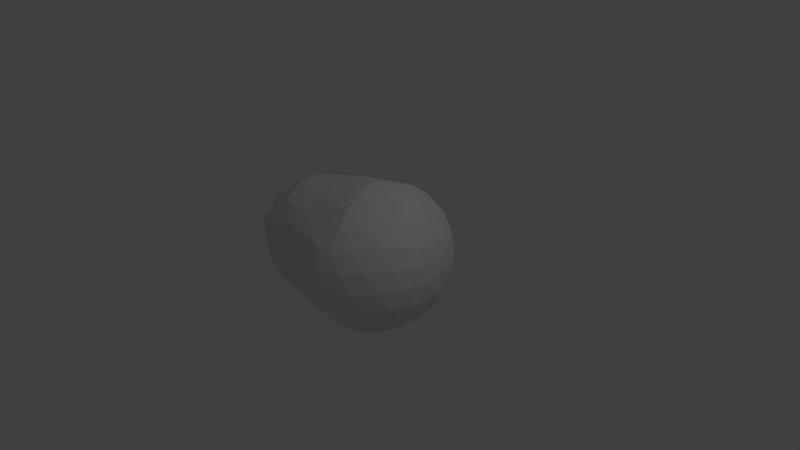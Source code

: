 # Source: asteroid.blend  (saved by Blender 2.69.0; exported with 4.5.12 LTS)
import bpy
from mathutils import Matrix  # noqa: F401  (used for matrix-valued properties, if any)

bpy.ops.wm.read_factory_settings(use_empty=True)
scene = bpy.context.scene
scene.name = 'Scene'

# ---- collections
col_collection_1 = bpy.data.collections.new('Collection 1'); scene.collection.children.link(col_collection_1)

# ---- world
world_world = bpy.data.worlds.new('World'); scene.world = world_world
world_world.color = (0.05088, 0.05088, 0.05088)
world_world.use_sun_shadow = False
world_world.sun_shadow_jitter_overblur = 0.0
world_world.cycles.sampling_method = 'MANUAL'
world_world.cycles.sample_map_resolution = 256

# ---- cameras
cam_camera = bpy.data.cameras.new('Camera')
cam_camera.clip_end = 100.0
cam_camera.lens = 35.0
cam_camera.sensor_width = 32.0
cam_camera.sensor_height = 18.0
cam_camera.ortho_scale = 7.314
cam_camera.dof.focus_distance = 0.0
cam_camera.dof.aperture_fstop = 128.0

# ---- lights
light_lamp = bpy.data.lights.new('Lamp', 'POINT')
light_lamp.transmission_factor = 0.0
light_lamp.cutoff_distance = 30.0
light_lamp.energy = 100.0
light_lamp.shadow_buffer_clip_start = 1.001
light_lamp.shadow_soft_size = 0.1
light_lamp.shadow_maximum_resolution = 0.006
light_lamp.use_absolute_resolution = True
light_lamp.cycles.use_multiple_importance_sampling = False

# ---- meshes
me_icosphere = bpy.data.meshes.new('Icosphere')
me_icosphere.from_pydata([(0.0, 3.939e-09, -0.868), (0.7236, -0.5747, -0.4472), (-0.958, -0.8094, -0.3938), (-1.576, -0.001589, -0.3938), (-0.7328, 0.8063, -0.3938), (0.7236, 0.5747, -0.4472), (0.2764, -0.9298, 0.4472), (-1.405, -0.5009, 0.3922), (-1.405, 0.4977, 0.3922), (0.2764, 0.9298, 0.4472), (0.8944, 3.939e-09, 0.4472), (0.0, 3.939e-09, 1.0), (-0.6893, -0.6821, -0.5786), (-0.6189, -0.4764, -0.7483), (-0.5341, -0.2284, -0.8514), (0.2032, -0.1614, -0.8359), (0.4253, -0.3378, -0.8507), (0.6095, -0.4841, -0.6575), (0.5319, -0.7452, -0.5023), (0.2629, -0.8843, -0.5257), (-0.4861, -0.8223, -0.4422), (0.8127, 0.3227, -0.5023), (0.8506, 3.939e-09, -0.5257), (0.8127, -0.3227, -0.5023), (0.2032, 0.1614, -0.9679), (0.4253, 0.3378, -0.8507), (0.6095, 0.4841, -0.6575), (-1.435, -0.001589, -0.5786), (-1.207, -0.001589, -0.7483), (-0.7076, -0.001589, -0.8514), (-1.166, -0.6821, -0.4422), (-1.37, -0.4764, -0.4628), (-1.618, -0.2284, -0.4422), (-0.6893, 0.6789, -0.5786), (-0.6189, 0.4732, -0.7483), (-0.5341, 0.2252, -0.8514), (-1.513, 0.2252, -0.4422), (-1.37, 0.4732, -0.4631), (-0.9404, 0.6789, -0.4422), (-0.02964, 0.9446, -0.5023), (0.2629, 0.8843, -0.5257), (0.5319, 0.7452, -0.5023), (0.9566, -0.1614, 0.2511), (0.9511, -0.3378, -1.752e-08), (0.8607, -0.4841, -0.2512), (0.8607, 0.4841, -0.2512), (0.9511, 0.3378, 1.752e-08), (0.9566, 0.1614, 0.2511), (0.1552, -1.044, 0.2512), (0.0, -1.093, -1.752e-08), (-0.6117, -0.9089, -0.2215), (0.6872, -0.7452, -0.2512), (0.5878, -0.8843, 1.752e-08), (0.436, -0.9446, 0.2512), (-1.647, -0.4222, 0.2199), (-1.738, -0.2951, -0.0007893), (-1.743, -0.1418, -0.2215), (-1.118, -0.8223, -0.2215), (-1.269, -0.7699, -0.0007893), (-1.474, -0.649, 0.2199), (-1.369, 0.5895, 0.2199), (-1.269, 0.7104, -0.0007893), (-0.8925, 0.8191, -0.2215), (-1.743, 0.1386, -0.2215), (-1.633, 0.2919, -0.0007893), (-1.542, 0.419, 0.2199), (0.436, 0.9446, 0.2512), (0.5878, 0.8843, -1.752e-08), (0.6872, 0.7452, -0.2512), (-0.6117, 0.9058, -0.2215), (0.0, 1.093, 1.752e-08), (0.1552, 1.044, 0.2512), (0.8311, -0.2611, 0.5023), (0.6882, -0.5465, 0.5257), (0.484, -0.7833, 0.5023), (0.02964, -0.9446, 0.5023), (-0.7193, -0.7699, 0.4612), (-1.214, -0.649, 0.4406), (-1.599, -0.282, 0.4406), (-1.532, -0.001589, 0.4612), (-1.494, 0.2788, 0.4406), (-0.9884, 0.6458, 0.4406), (-0.7193, 0.7667, 0.4612), (0.02964, 0.9446, 0.5023), (0.484, 0.7833, 0.5023), (0.6882, 0.5465, 0.5257), (0.8311, 0.2611, 0.5023), (0.07761, -0.2611, 0.9679), (0.1625, -0.5465, 0.8507), (0.2328, -0.7833, 0.6575), (0.7534, 3.939e-09, 0.6575), (0.5257, 3.939e-09, 0.8507), (0.2511, 3.939e-09, 0.9679), (-0.6596, -0.1418, 0.8498), (-1.107, -0.295, 0.7464), (-1.291, -0.4222, 0.5198), (-0.6596, 0.1386, 0.8498), (-0.8818, 0.2919, 0.7467), (-1.291, 0.419, 0.577), (0.07761, 0.2611, 0.9679), (0.1625, 0.5465, 0.8507), (0.2328, 0.7833, 0.6575), (0.05279, -0.7523, -0.5916), (0.1382, -0.4649, -0.7624), (0.3618, -0.6425, -0.7236), (0.6708, 0.1776, -0.7236), (0.6708, -0.1776, -0.7236), (0.4472, -8.027e-07, -0.8944), (-1.32, -0.2512, -0.6367), (-0.8183, -0.2512, -0.7868), (-1.129, -0.5009, -0.6367), (-0.9037, 0.4977, -0.6367), (-0.8183, 0.248, -0.7868), (-1.32, 0.248, -0.637), (0.3618, 0.6425, -0.7236), (0.1382, 0.4649, -0.7624), (0.05279, 0.7523, -0.7236), (1.0, 3.939e-09, 0.0), (0.9472, -0.1776, -0.2764), (0.9472, 0.1776, -0.2764), (0.309, -1.04, 2.842e-14), (0.1382, -1.04, -0.2764), (0.4472, -0.9298, -0.2764), (-1.596, -0.5598, -0.0007893), (-1.648, -0.4055, -0.2437), (-1.352, -0.6551, -0.2437), (-1.491, 0.5566, -0.0007893), (-1.352, 0.652, -0.2437), (-1.543, 0.4023, -0.2437), (0.309, 1.04, -2.665e-14), (0.4472, 0.9298, -0.2764), (0.1382, 1.04, -0.2764), (0.6708, -0.7523, 0.2764), (0.809, -0.6425, -1.902e-06), (0.8618, -0.4649, 0.2764), (-1.129, -0.8094, 0.2421), (-0.9907, -0.9048, -0.00079), (-0.5947, -0.9048, 0.2421), (-1.629, 0.1527, 0.2421), (-1.787, -0.001589, -0.0007888), (-1.734, -0.1559, 0.2421), (-0.5947, 0.832, 0.2421), (-0.7655, 0.832, -0.0007897), (-0.9037, 0.7367, 0.2421), (0.8618, 0.4649, 0.2764), (0.809, 0.6425, 0.0), (0.6708, 0.7523, 0.2764), (0.3618, -0.2873, 0.8944), (0.4472, -0.5747, 0.7236), (0.6382, -0.2873, 0.7236), (-0.5946, -0.4055, 0.7852), (-1.043, -0.5598, 0.6347), (-0.5092, -0.6551, 0.6351), (-1.129, -0.001589, 0.7849), (-1.352, 0.1527, 0.6347), (-1.352, -0.1559, 0.6351), (-0.5946, 0.4023, 0.7852), (-0.5092, 0.652, 0.6351), (-0.8183, 0.5566, 0.6351), (0.3618, 0.2873, 0.8944), (0.6382, 0.2873, 0.7236), (0.4472, 0.5747, 0.7236)], [], [(0, 15, 14), (1, 17, 23), (0, 14, 29), (0, 29, 35), (0, 35, 24), (1, 23, 44), (2, 20, 50), (3, 32, 56), (4, 38, 62), (5, 41, 68), (1, 44, 51), (2, 50, 57), (3, 56, 63), (4, 62, 69), (5, 68, 45), (6, 74, 89), (7, 77, 95), (8, 80, 98), (9, 83, 101), (10, 86, 90), (12, 20, 2), (13, 102, 12), (14, 103, 13), (12, 102, 20), (102, 19, 20), (13, 103, 102), (103, 104, 102), (102, 104, 19), (104, 18, 19), (14, 15, 103), (15, 16, 103), (103, 16, 104), (16, 17, 104), (104, 17, 18), (17, 1, 18), (21, 26, 5), (22, 105, 21), (23, 106, 22), (21, 105, 26), (105, 25, 26), (22, 106, 105), (106, 107, 105), (105, 107, 25), (107, 24, 25), (23, 17, 106), (17, 16, 106), (106, 16, 107), (16, 15, 107), (107, 15, 24), (15, 0, 24), (27, 32, 3), (28, 108, 27), (29, 109, 28), (27, 108, 32), (108, 31, 32), (28, 109, 108), (109, 110, 108), (108, 110, 31), (110, 30, 31), (29, 14, 109), (14, 13, 109), (109, 13, 110), (13, 12, 110), (110, 12, 30), (12, 2, 30), (33, 38, 4), (34, 111, 33), (35, 112, 34), (33, 111, 38), (111, 37, 38), (34, 112, 111), (112, 113, 111), (111, 113, 37), (113, 36, 37), (35, 29, 112), (29, 28, 112), (112, 28, 113), (28, 27, 113), (113, 27, 36), (27, 3, 36), (26, 41, 5), (25, 114, 26), (24, 115, 25), (26, 114, 41), (114, 40, 41), (25, 115, 114), (115, 116, 114), (114, 116, 40), (116, 39, 40), (24, 35, 115), (35, 34, 115), (115, 34, 116), (34, 33, 116), (116, 33, 39), (33, 4, 39), (42, 47, 10), (43, 117, 42), (44, 118, 43), (42, 117, 47), (117, 46, 47), (43, 118, 117), (118, 119, 117), (117, 119, 46), (119, 45, 46), (44, 23, 118), (23, 22, 118), (118, 22, 119), (22, 21, 119), (119, 21, 45), (21, 5, 45), (48, 53, 6), (49, 120, 48), (50, 121, 49), (48, 120, 53), (120, 52, 53), (49, 121, 120), (121, 122, 120), (120, 122, 52), (122, 51, 52), (50, 20, 121), (20, 19, 121), (121, 19, 122), (19, 18, 122), (122, 18, 51), (18, 1, 51), (54, 59, 7), (55, 123, 54), (56, 124, 55), (54, 123, 59), (123, 58, 59), (55, 124, 123), (124, 125, 123), (123, 125, 58), (125, 57, 58), (56, 32, 124), (32, 31, 124), (124, 31, 125), (31, 30, 125), (125, 30, 57), (30, 2, 57), (60, 65, 8), (61, 126, 60), (62, 127, 61), (60, 126, 65), (126, 64, 65), (61, 127, 126), (127, 128, 126), (126, 128, 64), (128, 63, 64), (62, 38, 127), (38, 37, 127), (127, 37, 128), (37, 36, 128), (128, 36, 63), (36, 3, 63), (66, 71, 9), (67, 129, 66), (68, 130, 67), (66, 129, 71), (129, 70, 71), (67, 130, 129), (130, 131, 129), (129, 131, 70), (131, 69, 70), (68, 41, 130), (41, 40, 130), (130, 40, 131), (40, 39, 131), (131, 39, 69), (39, 4, 69), (53, 74, 6), (52, 132, 53), (51, 133, 52), (53, 132, 74), (132, 73, 74), (52, 133, 132), (133, 134, 132), (132, 134, 73), (134, 72, 73), (51, 44, 133), (44, 43, 133), (133, 43, 134), (43, 42, 134), (134, 42, 72), (42, 10, 72), (59, 77, 7), (58, 135, 59), (57, 136, 58), (59, 135, 77), (135, 76, 77), (58, 136, 135), (136, 137, 135), (135, 137, 76), (137, 75, 76), (57, 50, 136), (50, 49, 136), (136, 49, 137), (49, 48, 137), (137, 48, 75), (48, 6, 75), (65, 80, 8), (64, 138, 65), (63, 139, 64), (65, 138, 80), (138, 79, 80), (64, 139, 138), (139, 140, 138), (138, 140, 79), (140, 78, 79), (63, 56, 139), (56, 55, 139), (139, 55, 140), (55, 54, 140), (140, 54, 78), (54, 7, 78), (71, 83, 9), (70, 141, 71), (69, 142, 70), (71, 141, 83), (141, 82, 83), (70, 142, 141), (142, 143, 141), (141, 143, 82), (143, 81, 82), (69, 62, 142), (62, 61, 142), (142, 61, 143), (61, 60, 143), (143, 60, 81), (60, 8, 81), (47, 86, 10), (46, 144, 47), (45, 145, 46), (47, 144, 86), (144, 85, 86), (46, 145, 144), (145, 146, 144), (144, 146, 85), (146, 84, 85), (45, 68, 145), (68, 67, 145), (145, 67, 146), (67, 66, 146), (146, 66, 84), (66, 9, 84), (87, 92, 11), (88, 147, 87), (89, 148, 88), (87, 147, 92), (147, 91, 92), (88, 148, 147), (148, 149, 147), (147, 149, 91), (149, 90, 91), (89, 74, 148), (74, 73, 148), (148, 73, 149), (73, 72, 149), (149, 72, 90), (72, 10, 90), (93, 87, 11), (94, 150, 93), (95, 151, 94), (93, 150, 87), (150, 88, 87), (94, 151, 150), (151, 152, 150), (150, 152, 88), (152, 89, 88), (95, 77, 151), (77, 76, 151), (151, 76, 152), (76, 75, 152), (152, 75, 89), (75, 6, 89), (96, 93, 11), (97, 153, 96), (98, 154, 97), (96, 153, 93), (153, 94, 93), (97, 154, 153), (154, 155, 153), (153, 155, 94), (155, 95, 94), (98, 80, 154), (80, 79, 154), (154, 79, 155), (79, 78, 155), (155, 78, 95), (78, 7, 95), (99, 96, 11), (100, 156, 99), (101, 157, 100), (99, 156, 96), (156, 97, 96), (100, 157, 156), (157, 158, 156), (156, 158, 97), (158, 98, 97), (101, 83, 157), (83, 82, 157), (157, 82, 158), (82, 81, 158), (158, 81, 98), (81, 8, 98), (92, 99, 11), (91, 159, 92), (90, 160, 91), (92, 159, 99), (159, 100, 99), (91, 160, 159), (160, 161, 159), (159, 161, 100), (161, 101, 100), (90, 86, 160), (86, 85, 160), (160, 85, 161), (85, 84, 161), (161, 84, 101), (84, 9, 101)])
me_icosphere.use_remesh_preserve_volume = False
me_icosphere.use_remesh_preserve_attributes = False
me_icosphere.use_mirror_vertex_groups = False
me_icosphere.update()

# ---- objects
ob_icosphere = bpy.data.objects.new('Icosphere', me_icosphere)
ob_lamp = bpy.data.objects.new('Lamp', light_lamp)
ob_camera = bpy.data.objects.new('Camera', cam_camera)

# ---- transforms, parenting, visibility, modifiers, constraints
ob_icosphere.location = (0.0, 0.0, 0.0)
ob_icosphere.lineart.crease_threshold = 0.0
ob_lamp.location = (4.076, 1.005, 5.904)
ob_lamp.rotation_euler = (0.6503, 0.05522, 1.866)
ob_lamp.lock_rotations_4d = False
ob_lamp.empty_display_type = 'ARROWS'
ob_lamp.color = (0.0, 0.0, 0.0, 0.0)
ob_lamp.lineart.crease_threshold = 0.0
ob_camera.location = (7.481, -6.508, 5.344)
ob_camera.rotation_euler = (1.109, 0.01082, 0.8149)
ob_camera.lock_rotations_4d = False
ob_camera.empty_display_type = 'ARROWS'
ob_camera.color = (0.0, 0.0, 0.0, 0.0)
ob_camera.display_type = 'WIRE'
ob_camera.lineart.crease_threshold = 0.0

# ---- collection membership
col_collection_1.objects.link(ob_icosphere)
col_collection_1.objects.link(ob_lamp)
col_collection_1.objects.link(ob_camera)

# ---- scene / render settings (as saved in the file)
scene.camera = ob_camera
scene.frame_start = 1; scene.frame_end = 250; scene.frame_set(1)
scene.render.engine = 'BLENDER_EEVEE_NEXT'
scene.render.image_settings.compression = 90
scene.render.resolution_percentage = 50
scene.render.dither_intensity = 0.0
scene.cycles.use_denoising = False
scene.cycles.samples = 10
scene.cycles.sampling_pattern = 'TABULATED_SOBOL'
scene.cycles.light_sampling_threshold = 0.0
scene.cycles.use_adaptive_sampling = False
scene.cycles.use_light_tree = False
scene.cycles.blur_glossy = 0.0
scene.cycles.volume_bounces = 1
scene.cycles.pixel_filter_type = 'GAUSSIAN'
scene.cycles.sample_clamp_indirect = 0.0
scene.view_settings.view_transform = 'Standard'
bpy.context.view_layer.update()

